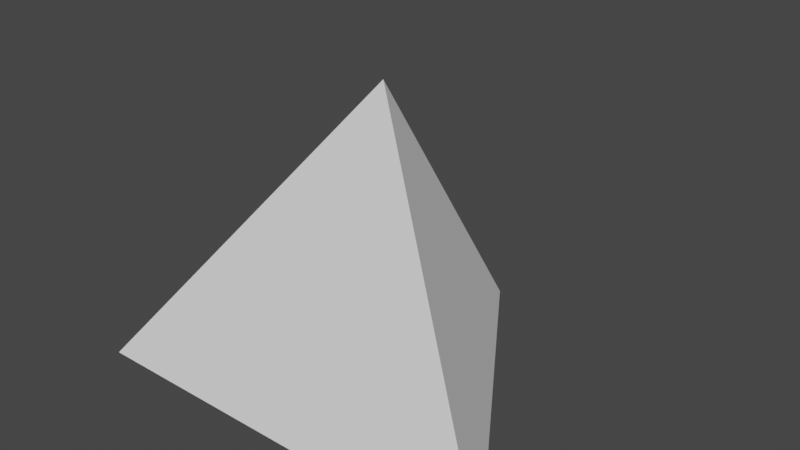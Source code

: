 # Source: 01.blend  (saved by Blender 3.5.10; exported with 4.5.12 LTS)
import bpy
from mathutils import Matrix  # noqa: F401  (used for matrix-valued properties, if any)

bpy.ops.wm.read_factory_settings(use_empty=True)
scene = bpy.context.scene
scene.name = 'Scene'

# ---- collections
col_collection = bpy.data.collections.new('Collection'); scene.collection.children.link(col_collection)

# ---- world
world_world = bpy.data.worlds.new('World'); scene.world = world_world
world_world.use_nodes = True; world_world.node_tree.nodes.clear()
_N = world_world.node_tree.nodes; _L = world_world.node_tree.links
n0 = _N.new('ShaderNodeOutputWorld'); n0.name = 'World Output'; n0.location = (300, 300)
n1 = _N.new('ShaderNodeBackground'); n1.name = 'Background'; n1.location = (10, 300)
n1.inputs[0].default_value = (0.05088, 0.05088, 0.05088, 1.0)
_L.new(n1.outputs[0], n0.inputs[0])
n0.is_active_output = True
world_world.color = (0.05088, 0.05088, 0.05088)
world_world.use_sun_shadow = False
world_world.sun_shadow_jitter_overblur = 0.0

# ---- meshes
me_cube_001 = bpy.data.meshes.new('Cube.001')
me_cube_001.from_pydata([(-1.5, -0.925, -0.7), (0.0, 0.075, 1.3), (0.0, 1.375, -0.7), (1.5, -0.925, -0.7)], [], [(0, 1, 2), (2, 1, 3), (1, 0, 3), (2, 3, 0)])
_uv = me_cube_001.uv_layers.new(name='UVMap')
_uv.uv.foreach_set('vector', [0.375, 0.0, 0.625, 0.25, 0.375, 0.25, 0.375, 0.25, 0.625, 0.5, 0.375, 0.5, 0.625, 0.5, 0.375, 0.0, 0.375, 0.5, 0.375, 0.25, 0.375, 0.5, 0.375, 0.0])
me_cube_001.update()
me_sphere = bpy.data.meshes.new('Sphere')
me_sphere.from_pydata([(0.2165, -0.2165, 0.7391), (0.4, -0.4, 0.5657), (0.5226, -0.5226, 0.3061), (0.5657, -0.5657, 3.67e-10), (0.5226, -0.5226, -0.3061), (0.4, -0.4, -0.5657), (0.2165, -0.2165, -0.7391), (5.135e-08, -0.3061, 0.7391), (5.135e-08, -0.5657, 0.5657), (5.135e-08, -0.7391, 0.3061), (5.135e-08, -0.8, 3.67e-10), (5.135e-08, -0.7391, -0.3061), (5.135e-08, -0.5657, -0.5657), (5.135e-08, -0.3061, -0.7391), (-0.2165, -0.2165, 0.7391), (-0.4, -0.4, 0.5657), (-0.5226, -0.5226, 0.3061), (-0.5657, -0.5657, 3.67e-10), (-0.5226, -0.5226, -0.3061), (-0.4, -0.4, -0.5657), (-0.2165, -0.2165, -0.7391), (-0.3061, 6.756e-09, 0.7391), (-0.5657, -1.709e-08, 0.5657), (-0.7391, 6.756e-09, 0.3061), (-0.8, 6.756e-09, 3.67e-10), (-0.7391, 6.756e-09, -0.3061), (-0.5657, -1.709e-08, -0.5657), (-0.3061, 6.756e-09, -0.7391), (-0.2165, 0.2165, 0.7391), (-0.4, 0.4, 0.5657), (-0.5226, 0.5226, 0.3061), (-0.5657, 0.5657, 3.67e-10), (-0.5226, 0.5226, -0.3061), (-0.4, 0.4, -0.5657), (-0.2165, 0.2165, -0.7391), (2.751e-08, 0.3061, 0.7391), (3.67e-09, 0.5657, 0.5657), (-4.401e-08, 0.7391, 0.3061), (3.67e-09, 0.8, 3.67e-10), (-4.401e-08, 0.7391, -0.3061), (3.67e-09, 0.5657, -0.5657), (2.751e-08, 0.3061, -0.7391), (0.2165, 0.2165, 0.7391), (0.4, 0.4, 0.5657), (0.5226, 0.5226, 0.3061), (0.5657, 0.5657, 3.67e-10), (0.5226, 0.5226, -0.3061), (0.4, 0.4, -0.5657), (0.2165, 0.2165, -0.7391), (1.395e-08, 3.258e-08, -0.8), (1.395e-08, 3.258e-08, 0.8), (0.3061, 3.06e-08, 0.7391), (0.5657, 3.06e-08, 0.5657), (0.7391, 5.444e-08, 0.3061), (0.8, 5.444e-08, 3.67e-10), (0.7391, 5.444e-08, -0.3061), (0.5657, 3.06e-08, -0.5657), (0.3061, 3.06e-08, -0.7391)], [], [(57, 56, 5, 6), (55, 54, 3, 4), (53, 52, 1, 2), (51, 50, 0), (49, 57, 6), (56, 55, 4, 5), (54, 53, 2, 3), (52, 51, 0, 1), (49, 6, 13), (5, 4, 11, 12), (3, 2, 9, 10), (1, 0, 7, 8), (6, 5, 12, 13), (4, 3, 10, 11), (2, 1, 8, 9), (0, 50, 7), (10, 9, 16, 17), (8, 7, 14, 15), (13, 12, 19, 20), (11, 10, 17, 18), (9, 8, 15, 16), (7, 50, 14), (49, 13, 20), (12, 11, 18, 19), (20, 19, 26, 27), (18, 17, 24, 25), (16, 15, 22, 23), (14, 50, 21), (49, 20, 27), (19, 18, 25, 26), (17, 16, 23, 24), (15, 14, 21, 22), (23, 22, 29, 30), (21, 50, 28), (49, 27, 34), (26, 25, 32, 33), (24, 23, 30, 31), (22, 21, 28, 29), (27, 26, 33, 34), (25, 24, 31, 32), (49, 34, 41), (33, 32, 39, 40), (31, 30, 37, 38), (29, 28, 35, 36), (34, 33, 40, 41), (32, 31, 38, 39), (30, 29, 36, 37), (28, 50, 35), (36, 35, 42, 43), (41, 40, 47, 48), (39, 38, 45, 46), (37, 36, 43, 44), (35, 50, 42), (49, 41, 48), (40, 39, 46, 47), (38, 37, 44, 45), (48, 47, 56, 57), (46, 45, 54, 55), (44, 43, 52, 53), (42, 50, 51), (49, 48, 57), (47, 46, 55, 56), (45, 44, 53, 54), (43, 42, 51, 52)])
_uv = me_sphere.uv_layers.new(name='UVMap')
_uv.uv.foreach_set('vector', [0.75, 0.125, 0.75, 0.25, 0.625, 0.25, 0.625, 0.125, 0.75, 0.375, 0.75, 0.5, 0.625, 0.5, 0.625, 0.375, 0.75, 0.625, 0.75, 0.75, 0.625, 0.75, 0.625, 0.625, 0.75, 0.875, 0.6875, 1.0, 0.625, 0.875, 0.6875, 0.0, 0.75, 0.125, 0.625, 0.125, 0.75, 0.25, 0.75, 0.375, 0.625, 0.375, 0.625, 0.25, 0.75, 0.5, 0.75, 0.625, 0.625, 0.625, 0.625, 0.5, 0.75, 0.75, 0.75, 0.875, 0.625, 0.875, 0.625, 0.75, 0.5625, 0.0, 0.625, 0.125, 0.5, 0.125, 0.625, 0.25, 0.625, 0.375, 0.5, 0.375, 0.5, 0.25, 0.625, 0.5, 0.625, 0.625, 0.5, 0.625, 0.5, 0.5, 0.625, 0.75, 0.625, 0.875, 0.5, 0.875, 0.5, 0.75, 0.625, 0.125, 0.625, 0.25, 0.5, 0.25, 0.5, 0.125, 0.625, 0.375, 0.625, 0.5, 0.5, 0.5, 0.5, 0.375, 0.625, 0.625, 0.625, 0.75, 0.5, 0.75, 0.5, 0.625, 0.625, 0.875, 0.5625, 1.0, 0.5, 0.875, 0.5, 0.5, 0.5, 0.625, 0.375, 0.625, 0.375, 0.5, 0.5, 0.75, 0.5, 0.875, 0.375, 0.875, 0.375, 0.75, 0.5, 0.125, 0.5, 0.25, 0.375, 0.25, 0.375, 0.125, 0.5, 0.375, 0.5, 0.5, 0.375, 0.5, 0.375, 0.375, 0.5, 0.625, 0.5, 0.75, 0.375, 0.75, 0.375, 0.625, 0.5, 0.875, 0.4375, 1.0, 0.375, 0.875, 0.4375, 0.0, 0.5, 0.125, 0.375, 0.125, 0.5, 0.25, 0.5, 0.375, 0.375, 0.375, 0.375, 0.25, 0.375, 0.125, 0.375, 0.25, 0.25, 0.25, 0.25, 0.125, 0.375, 0.375, 0.375, 0.5, 0.25, 0.5, 0.25, 0.375, 0.375, 0.625, 0.375, 0.75, 0.25, 0.75, 0.25, 0.625, 0.375, 0.875, 0.3125, 1.0, 0.25, 0.875, 0.3125, 0.0, 0.375, 0.125, 0.25, 0.125, 0.375, 0.25, 0.375, 0.375, 0.25, 0.375, 0.25, 0.25, 0.375, 0.5, 0.375, 0.625, 0.25, 0.625, 0.25, 0.5, 0.375, 0.75, 0.375, 0.875, 0.25, 0.875, 0.25, 0.75, 0.25, 0.625, 0.25, 0.75, 0.125, 0.75, 0.125, 0.625, 0.25, 0.875, 0.1875, 1.0, 0.125, 0.875, 0.1875, 0.0, 0.25, 0.125, 0.125, 0.125, 0.25, 0.25, 0.25, 0.375, 0.125, 0.375, 0.125, 0.25, 0.25, 0.5, 0.25, 0.625, 0.125, 0.625, 0.125, 0.5, 0.25, 0.75, 0.25, 0.875, 0.125, 0.875, 0.125, 0.75, 0.25, 0.125, 0.25, 0.25, 0.125, 0.25, 0.125, 0.125, 0.25, 0.375, 0.25, 0.5, 0.125, 0.5, 0.125, 0.375, 0.0625, 0.0, 0.125, 0.125, 0.0, 0.125, 0.125, 0.25, 0.125, 0.375, 0.0, 0.375, 0.0, 0.25, 0.125, 0.5, 0.125, 0.625, 0.0, 0.625, 0.0, 0.5, 0.125, 0.75, 0.125, 0.875, 0.0, 0.875, 0.0, 0.75, 0.125, 0.125, 0.125, 0.25, 0.0, 0.25, 0.0, 0.125, 0.125, 0.375, 0.125, 0.5, 0.0, 0.5, 0.0, 0.375, 0.125, 0.625, 0.125, 0.75, 0.0, 0.75, 0.0, 0.625, 0.125, 0.875, 0.0625, 1.0, 0.0, 0.875, 1.0, 0.75, 1.0, 0.875, 0.875, 0.875, 0.875, 0.75, 1.0, 0.125, 1.0, 0.25, 0.875, 0.25, 0.875, 0.125, 1.0, 0.375, 1.0, 0.5, 0.875, 0.5, 0.875, 0.375, 1.0, 0.625, 1.0, 0.75, 0.875, 0.75, 0.875, 0.625, 1.0, 0.875, 0.9375, 1.0, 0.875, 0.875, 0.9375, 0.0, 1.0, 0.125, 0.875, 0.125, 1.0, 0.25, 1.0, 0.375, 0.875, 0.375, 0.875, 0.25, 1.0, 0.5, 1.0, 0.625, 0.875, 0.625, 0.875, 0.5, 0.875, 0.125, 0.875, 0.25, 0.75, 0.25, 0.75, 0.125, 0.875, 0.375, 0.875, 0.5, 0.75, 0.5, 0.75, 0.375, 0.875, 0.625, 0.875, 0.75, 0.75, 0.75, 0.75, 0.625, 0.875, 0.875, 0.8125, 1.0, 0.75, 0.875, 0.8125, 0.0, 0.875, 0.125, 0.75, 0.125, 0.875, 0.25, 0.875, 0.375, 0.75, 0.375, 0.75, 0.25, 0.875, 0.5, 0.875, 0.625, 0.75, 0.625, 0.75, 0.5, 0.875, 0.75, 0.875, 0.875, 0.75, 0.875, 0.75, 0.75])
me_sphere.update()

# ---- objects
ob_cube = bpy.data.objects.new('Cube', me_cube_001)
ob_sphere = bpy.data.objects.new('Sphere', me_sphere)

# ---- transforms, parenting, visibility, modifiers, constraints
ob_cube.location = (0.0, 0.0, 0.0)
ob_sphere.location = (0.0, 0.0, 0.0)
ob_sphere.scale = (0.56, 0.56, 0.56)

# ---- collection membership
col_collection.objects.link(ob_cube)
col_collection.objects.link(ob_sphere)

# ---- scene / render settings (as saved in the file)
scene.frame_start = 1; scene.frame_end = 250; scene.frame_set(1)
scene.render.engine = 'BLENDER_EEVEE_NEXT'
scene.cycles.sampling_pattern = 'TABULATED_SOBOL'
scene.view_settings.view_transform = 'Filmic'
bpy.context.view_layer.update()

# ---- added for rendering (the .blend has no active camera and no usable light): camera, sun
cam_auto = bpy.data.cameras.new('AutoCamera')
cam_auto.lens = 50.0
cam_auto.sensor_width = 36.0
cam_auto.clip_end = 1000.0
ob_auto_camera = bpy.data.objects.new('AutoCamera', cam_auto)
scene.collection.objects.link(ob_auto_camera)
ob_auto_camera.location = (3.95689, -4.52327, 3.46551)
ob_auto_camera.rotation_euler = (1.09748, -7.21219e-08, 0.694738)
scene.camera = ob_auto_camera
light_auto_sun = bpy.data.lights.new('AutoSun', 'SUN')
light_auto_sun.energy = 3.0
light_auto_sun.angle = 0.0523599
ob_auto_sun = bpy.data.objects.new('AutoSun', light_auto_sun)
scene.collection.objects.link(ob_auto_sun)
ob_auto_sun.rotation_euler = (0.872665, 0.174533, 0.523599)
bpy.context.view_layer.update()
